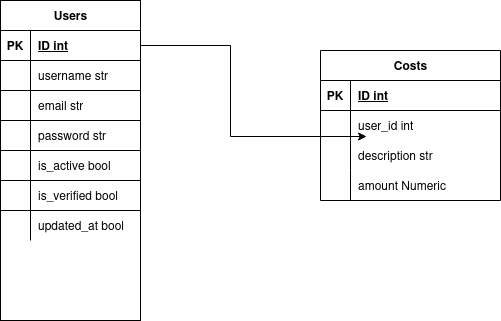

The diagram above was exported from draw.io. Its source (the exported page's mxGraphModel, read from the mxfile embedded in the PNG):
<mxGraphModel dx="1426" dy="794" grid="1" gridSize="10" guides="1" tooltips="1" connect="1" arrows="1" fold="1" page="1" pageScale="1" pageWidth="850" pageHeight="1100" math="0" shadow="0">
  <root>
    <object label="" id="0">
      <mxCell />
    </object>
    <mxCell id="1" parent="0" />
    <mxCell id="384yy3RHxfBpnMJQv7Wx-1" parent="1" style="shape=table;startSize=30;container=1;collapsible=1;childLayout=tableLayout;fixedRows=1;rowLines=1;fontStyle=1;align=center;resizeLast=1;html=1;miterlimit=6;" value="Users" vertex="1">
      <mxGeometry height="320" width="140" x="160" y="150" as="geometry">
        <mxRectangle height="30" width="70" x="160" y="250" as="alternateBounds" />
      </mxGeometry>
    </mxCell>
    <mxCell id="384yy3RHxfBpnMJQv7Wx-2" parent="384yy3RHxfBpnMJQv7Wx-1" style="shape=tableRow;horizontal=0;startSize=0;swimlaneHead=0;swimlaneBody=0;fillColor=none;collapsible=0;dropTarget=0;points=[[0,0.5],[1,0.5]];portConstraint=eastwest;top=0;left=0;right=0;bottom=1;" value="" vertex="1">
      <mxGeometry height="30" width="140" y="30" as="geometry" />
    </mxCell>
    <mxCell id="384yy3RHxfBpnMJQv7Wx-3" parent="384yy3RHxfBpnMJQv7Wx-2" style="shape=partialRectangle;connectable=0;fillColor=none;top=0;left=0;bottom=0;right=0;fontStyle=1;overflow=hidden;whiteSpace=wrap;html=1;" value="PK" vertex="1">
      <mxGeometry height="30" width="30" as="geometry">
        <mxRectangle height="30" width="30" as="alternateBounds" />
      </mxGeometry>
    </mxCell>
    <mxCell id="384yy3RHxfBpnMJQv7Wx-4" parent="384yy3RHxfBpnMJQv7Wx-2" style="shape=partialRectangle;connectable=0;fillColor=none;top=0;left=0;bottom=0;right=0;align=left;spacingLeft=6;fontStyle=5;overflow=hidden;whiteSpace=wrap;html=1;" value="ID int" vertex="1">
      <mxGeometry height="30" width="110" x="30" as="geometry">
        <mxRectangle height="30" width="110" as="alternateBounds" />
      </mxGeometry>
    </mxCell>
    <mxCell id="384yy3RHxfBpnMJQv7Wx-5" parent="384yy3RHxfBpnMJQv7Wx-1" style="shape=tableRow;horizontal=0;startSize=0;swimlaneHead=0;swimlaneBody=0;fillColor=none;collapsible=0;dropTarget=0;points=[[0,0.5],[1,0.5]];portConstraint=eastwest;top=0;left=0;right=0;bottom=0;" value="" vertex="1">
      <mxGeometry height="30" width="140" y="60" as="geometry" />
    </mxCell>
    <mxCell id="384yy3RHxfBpnMJQv7Wx-6" parent="384yy3RHxfBpnMJQv7Wx-5" style="shape=partialRectangle;connectable=0;fillColor=none;top=0;left=0;bottom=0;right=0;editable=1;overflow=hidden;whiteSpace=wrap;html=1;" value="" vertex="1">
      <mxGeometry height="30" width="30" as="geometry">
        <mxRectangle height="30" width="30" as="alternateBounds" />
      </mxGeometry>
    </mxCell>
    <mxCell id="384yy3RHxfBpnMJQv7Wx-7" parent="384yy3RHxfBpnMJQv7Wx-5" style="shape=partialRectangle;connectable=0;fillColor=none;top=0;left=0;bottom=0;right=0;align=left;spacingLeft=6;overflow=hidden;whiteSpace=wrap;html=1;" value="username str" vertex="1">
      <mxGeometry height="30" width="110" x="30" as="geometry">
        <mxRectangle height="30" width="110" as="alternateBounds" />
      </mxGeometry>
    </mxCell>
    <mxCell id="384yy3RHxfBpnMJQv7Wx-8" parent="384yy3RHxfBpnMJQv7Wx-1" style="shape=tableRow;horizontal=0;startSize=0;swimlaneHead=0;swimlaneBody=0;fillColor=none;collapsible=0;dropTarget=0;points=[[0,0.5],[1,0.5]];portConstraint=eastwest;top=0;left=0;right=0;bottom=0;" value="" vertex="1">
      <mxGeometry height="30" width="140" y="90" as="geometry" />
    </mxCell>
    <mxCell id="384yy3RHxfBpnMJQv7Wx-9" parent="384yy3RHxfBpnMJQv7Wx-8" style="shape=partialRectangle;connectable=0;fillColor=none;top=0;left=0;bottom=0;right=0;editable=1;overflow=hidden;whiteSpace=wrap;html=1;" value="" vertex="1">
      <mxGeometry height="30" width="30" as="geometry">
        <mxRectangle height="30" width="30" as="alternateBounds" />
      </mxGeometry>
    </mxCell>
    <mxCell id="384yy3RHxfBpnMJQv7Wx-10" parent="384yy3RHxfBpnMJQv7Wx-8" style="shape=partialRectangle;connectable=0;fillColor=none;top=0;left=0;bottom=0;right=0;align=left;spacingLeft=6;overflow=hidden;whiteSpace=wrap;html=1;" value="email str" vertex="1">
      <mxGeometry height="30" width="110" x="30" as="geometry">
        <mxRectangle height="30" width="110" as="alternateBounds" />
      </mxGeometry>
    </mxCell>
    <mxCell id="384yy3RHxfBpnMJQv7Wx-11" parent="384yy3RHxfBpnMJQv7Wx-1" style="shape=tableRow;horizontal=0;startSize=0;swimlaneHead=0;swimlaneBody=0;fillColor=none;collapsible=0;dropTarget=0;points=[[0,0.5],[1,0.5]];portConstraint=eastwest;top=0;left=0;right=0;bottom=0;" value="" vertex="1">
      <mxGeometry height="30" width="140" y="120" as="geometry" />
    </mxCell>
    <mxCell id="384yy3RHxfBpnMJQv7Wx-12" parent="384yy3RHxfBpnMJQv7Wx-11" style="shape=partialRectangle;connectable=0;fillColor=none;top=0;left=0;bottom=0;right=0;editable=1;overflow=hidden;whiteSpace=wrap;html=1;" value="" vertex="1">
      <mxGeometry height="30" width="30" as="geometry">
        <mxRectangle height="30" width="30" as="alternateBounds" />
      </mxGeometry>
    </mxCell>
    <mxCell id="384yy3RHxfBpnMJQv7Wx-13" parent="384yy3RHxfBpnMJQv7Wx-11" style="shape=partialRectangle;connectable=0;fillColor=none;top=0;left=0;bottom=0;right=0;align=left;spacingLeft=6;overflow=hidden;whiteSpace=wrap;html=1;miterlimit=6;" value="password str" vertex="1">
      <mxGeometry height="30" width="110" x="30" as="geometry">
        <mxRectangle height="30" width="110" as="alternateBounds" />
      </mxGeometry>
    </mxCell>
    <mxCell id="384yy3RHxfBpnMJQv7Wx-22" parent="384yy3RHxfBpnMJQv7Wx-1" style="shape=tableRow;horizontal=0;startSize=0;swimlaneHead=0;swimlaneBody=0;fillColor=none;collapsible=0;dropTarget=0;points=[[0,0.5],[1,0.5]];portConstraint=eastwest;top=0;left=0;right=0;bottom=0;" value="" vertex="1">
      <mxGeometry height="30" width="140" y="150" as="geometry" />
    </mxCell>
    <mxCell id="384yy3RHxfBpnMJQv7Wx-23" parent="384yy3RHxfBpnMJQv7Wx-22" style="shape=partialRectangle;connectable=0;fillColor=none;top=0;left=0;bottom=0;right=0;editable=1;overflow=hidden;" value="" vertex="1">
      <mxGeometry height="30" width="30" as="geometry">
        <mxRectangle height="30" width="30" as="alternateBounds" />
      </mxGeometry>
    </mxCell>
    <mxCell id="384yy3RHxfBpnMJQv7Wx-24" parent="384yy3RHxfBpnMJQv7Wx-22" style="shape=partialRectangle;connectable=0;fillColor=none;top=0;left=0;bottom=0;right=0;align=left;spacingLeft=6;overflow=hidden;" value="is_active bool" vertex="1">
      <mxGeometry height="30" width="110" x="30" as="geometry">
        <mxRectangle height="30" width="110" as="alternateBounds" />
      </mxGeometry>
    </mxCell>
    <mxCell id="384yy3RHxfBpnMJQv7Wx-41" parent="384yy3RHxfBpnMJQv7Wx-1" style="shape=tableRow;horizontal=0;startSize=0;swimlaneHead=0;swimlaneBody=0;fillColor=none;collapsible=0;dropTarget=0;points=[[0,0.5],[1,0.5]];portConstraint=eastwest;top=0;left=0;right=0;bottom=0;" value="" vertex="1">
      <mxGeometry height="30" width="140" y="180" as="geometry" />
    </mxCell>
    <mxCell id="384yy3RHxfBpnMJQv7Wx-42" parent="384yy3RHxfBpnMJQv7Wx-41" style="shape=partialRectangle;connectable=0;fillColor=none;top=0;left=0;bottom=0;right=0;editable=1;overflow=hidden;whiteSpace=wrap;html=1;" value="" vertex="1">
      <mxGeometry height="30" width="30" as="geometry">
        <mxRectangle height="30" width="30" as="alternateBounds" />
      </mxGeometry>
    </mxCell>
    <mxCell id="384yy3RHxfBpnMJQv7Wx-43" parent="384yy3RHxfBpnMJQv7Wx-41" style="shape=partialRectangle;connectable=0;fillColor=none;top=0;left=0;bottom=0;right=0;align=left;spacingLeft=6;overflow=hidden;whiteSpace=wrap;html=1;miterlimit=6;" value="is_verified bool&amp;nbsp;" vertex="1">
      <mxGeometry height="30" width="110" x="30" as="geometry">
        <mxRectangle height="30" width="110" as="alternateBounds" />
      </mxGeometry>
    </mxCell>
    <mxCell id="384yy3RHxfBpnMJQv7Wx-44" parent="384yy3RHxfBpnMJQv7Wx-1" style="shape=tableRow;horizontal=0;startSize=0;swimlaneHead=0;swimlaneBody=0;fillColor=none;collapsible=0;dropTarget=0;points=[[0,0.5],[1,0.5]];portConstraint=eastwest;top=0;left=0;right=0;bottom=0;" value="" vertex="1">
      <mxGeometry height="30" width="140" y="210" as="geometry" />
    </mxCell>
    <mxCell id="384yy3RHxfBpnMJQv7Wx-45" parent="384yy3RHxfBpnMJQv7Wx-44" style="shape=partialRectangle;connectable=0;fillColor=none;top=0;left=0;bottom=0;right=0;editable=1;overflow=hidden;whiteSpace=wrap;html=1;" value="" vertex="1">
      <mxGeometry height="30" width="30" as="geometry">
        <mxRectangle height="30" width="30" as="alternateBounds" />
      </mxGeometry>
    </mxCell>
    <mxCell id="384yy3RHxfBpnMJQv7Wx-46" parent="384yy3RHxfBpnMJQv7Wx-44" style="shape=partialRectangle;connectable=0;fillColor=none;top=0;left=0;bottom=0;right=0;align=left;spacingLeft=6;overflow=hidden;whiteSpace=wrap;html=1;" value="updated_at bool" vertex="1">
      <mxGeometry height="30" width="110" x="30" as="geometry">
        <mxRectangle height="30" width="110" as="alternateBounds" />
      </mxGeometry>
    </mxCell>
    <mxCell id="384yy3RHxfBpnMJQv7Wx-50" parent="1" style="shape=table;startSize=30;container=1;collapsible=1;childLayout=tableLayout;fixedRows=1;rowLines=0;fontStyle=1;align=center;resizeLast=1;html=1;" value="Costs" vertex="1">
      <mxGeometry height="150" width="180" x="480" y="200" as="geometry" />
    </mxCell>
    <mxCell id="384yy3RHxfBpnMJQv7Wx-51" parent="384yy3RHxfBpnMJQv7Wx-50" style="shape=tableRow;horizontal=0;startSize=0;swimlaneHead=0;swimlaneBody=0;fillColor=none;collapsible=0;dropTarget=0;points=[[0,0.5],[1,0.5]];portConstraint=eastwest;top=0;left=0;right=0;bottom=1;" value="" vertex="1">
      <mxGeometry height="30" width="180" y="30" as="geometry" />
    </mxCell>
    <mxCell id="384yy3RHxfBpnMJQv7Wx-52" parent="384yy3RHxfBpnMJQv7Wx-51" style="shape=partialRectangle;connectable=0;fillColor=none;top=0;left=0;bottom=0;right=0;fontStyle=1;overflow=hidden;whiteSpace=wrap;html=1;" value="PK" vertex="1">
      <mxGeometry height="30" width="30" as="geometry">
        <mxRectangle height="30" width="30" as="alternateBounds" />
      </mxGeometry>
    </mxCell>
    <mxCell id="384yy3RHxfBpnMJQv7Wx-53" parent="384yy3RHxfBpnMJQv7Wx-51" style="shape=partialRectangle;connectable=0;fillColor=none;top=0;left=0;bottom=0;right=0;align=left;spacingLeft=6;fontStyle=5;overflow=hidden;whiteSpace=wrap;html=1;" value="ID int" vertex="1">
      <mxGeometry height="30" width="150" x="30" as="geometry">
        <mxRectangle height="30" width="150" as="alternateBounds" />
      </mxGeometry>
    </mxCell>
    <mxCell id="384yy3RHxfBpnMJQv7Wx-54" parent="384yy3RHxfBpnMJQv7Wx-50" style="shape=tableRow;horizontal=0;startSize=0;swimlaneHead=0;swimlaneBody=0;fillColor=none;collapsible=0;dropTarget=0;points=[[0,0.5],[1,0.5]];portConstraint=eastwest;top=0;left=0;right=0;bottom=0;" value="" vertex="1">
      <mxGeometry height="30" width="180" y="60" as="geometry" />
    </mxCell>
    <mxCell id="384yy3RHxfBpnMJQv7Wx-55" parent="384yy3RHxfBpnMJQv7Wx-54" style="shape=partialRectangle;connectable=0;fillColor=none;top=0;left=0;bottom=0;right=0;editable=1;overflow=hidden;whiteSpace=wrap;html=1;" value="" vertex="1">
      <mxGeometry height="30" width="30" as="geometry">
        <mxRectangle height="30" width="30" as="alternateBounds" />
      </mxGeometry>
    </mxCell>
    <mxCell id="384yy3RHxfBpnMJQv7Wx-56" parent="384yy3RHxfBpnMJQv7Wx-54" style="shape=partialRectangle;connectable=0;fillColor=none;top=0;left=0;bottom=0;right=0;align=left;spacingLeft=6;overflow=hidden;whiteSpace=wrap;html=1;" value="user_id int" vertex="1">
      <mxGeometry height="30" width="150" x="30" as="geometry">
        <mxRectangle height="30" width="150" as="alternateBounds" />
      </mxGeometry>
    </mxCell>
    <mxCell id="384yy3RHxfBpnMJQv7Wx-57" parent="384yy3RHxfBpnMJQv7Wx-50" style="shape=tableRow;horizontal=0;startSize=0;swimlaneHead=0;swimlaneBody=0;fillColor=none;collapsible=0;dropTarget=0;points=[[0,0.5],[1,0.5]];portConstraint=eastwest;top=0;left=0;right=0;bottom=0;" value="" vertex="1">
      <mxGeometry height="30" width="180" y="90" as="geometry" />
    </mxCell>
    <mxCell id="384yy3RHxfBpnMJQv7Wx-58" parent="384yy3RHxfBpnMJQv7Wx-57" style="shape=partialRectangle;connectable=0;fillColor=none;top=0;left=0;bottom=0;right=0;editable=1;overflow=hidden;whiteSpace=wrap;html=1;" value="" vertex="1">
      <mxGeometry height="30" width="30" as="geometry">
        <mxRectangle height="30" width="30" as="alternateBounds" />
      </mxGeometry>
    </mxCell>
    <mxCell id="384yy3RHxfBpnMJQv7Wx-59" parent="384yy3RHxfBpnMJQv7Wx-57" style="shape=partialRectangle;connectable=0;fillColor=none;top=0;left=0;bottom=0;right=0;align=left;spacingLeft=6;overflow=hidden;whiteSpace=wrap;html=1;" value="description str" vertex="1">
      <mxGeometry height="30" width="150" x="30" as="geometry">
        <mxRectangle height="30" width="150" as="alternateBounds" />
      </mxGeometry>
    </mxCell>
    <mxCell id="384yy3RHxfBpnMJQv7Wx-60" parent="384yy3RHxfBpnMJQv7Wx-50" style="shape=tableRow;horizontal=0;startSize=0;swimlaneHead=0;swimlaneBody=0;fillColor=none;collapsible=0;dropTarget=0;points=[[0,0.5],[1,0.5]];portConstraint=eastwest;top=0;left=0;right=0;bottom=0;" value="" vertex="1">
      <mxGeometry height="30" width="180" y="120" as="geometry" />
    </mxCell>
    <mxCell id="384yy3RHxfBpnMJQv7Wx-61" parent="384yy3RHxfBpnMJQv7Wx-60" style="shape=partialRectangle;connectable=0;fillColor=none;top=0;left=0;bottom=0;right=0;editable=1;overflow=hidden;whiteSpace=wrap;html=1;" value="" vertex="1">
      <mxGeometry height="30" width="30" as="geometry">
        <mxRectangle height="30" width="30" as="alternateBounds" />
      </mxGeometry>
    </mxCell>
    <mxCell id="384yy3RHxfBpnMJQv7Wx-62" parent="384yy3RHxfBpnMJQv7Wx-60" style="shape=partialRectangle;connectable=0;fillColor=none;top=0;left=0;bottom=0;right=0;align=left;spacingLeft=6;overflow=hidden;whiteSpace=wrap;html=1;" value="amount Numeric" vertex="1">
      <mxGeometry height="30" width="150" x="30" as="geometry">
        <mxRectangle height="30" width="150" as="alternateBounds" />
      </mxGeometry>
    </mxCell>
    <mxCell id="384yy3RHxfBpnMJQv7Wx-65" edge="1" parent="1" source="384yy3RHxfBpnMJQv7Wx-2" style="edgeStyle=orthogonalEdgeStyle;rounded=0;orthogonalLoop=1;jettySize=auto;html=1;exitX=1;exitY=0.5;exitDx=0;exitDy=0;entryX=0.256;entryY=0.867;entryDx=0;entryDy=0;entryPerimeter=0;" target="384yy3RHxfBpnMJQv7Wx-54">
      <mxGeometry relative="1" as="geometry" />
    </mxCell>
  </root>
</mxGraphModel>